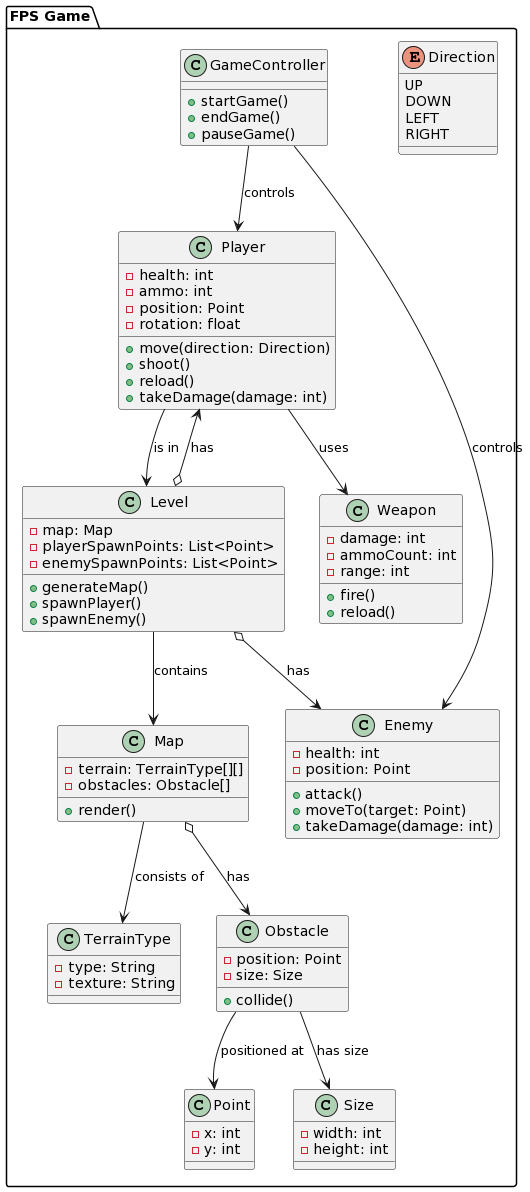

The diagram above was rendered by PlantUML. Its source (embedded in the PNG):
@startuml
package "FPS Game" {
    class Player {
        -health: int
        -ammo: int
        -position: Point
        -rotation: float
        +move(direction: Direction)
        +shoot()
        +reload()
        +takeDamage(damage: int)
    }

    class Enemy {
        -health: int
        -position: Point
        +attack()
        +moveTo(target: Point)
        +takeDamage(damage: int)
    }

    class Weapon {
        -damage: int
        -ammoCount: int
        -range: int
        +fire()
        +reload()
    }

    class Level {
        -map: Map
        -playerSpawnPoints: List<Point>
        -enemySpawnPoints: List<Point>
        +generateMap()
        +spawnPlayer()
        +spawnEnemy()
    }

    class Map {
        -terrain: TerrainType[][]
        -obstacles: Obstacle[]
        +render()
    }

    class TerrainType {
        -type: String
        -texture: String
    }

    class Obstacle {
        -position: Point
        -size: Size
        +collide()
    }

    class Point {
        -x: int
        -y: int
    }

    class Size {
        -width: int
        -height: int
    }

    enum Direction {
        UP
        DOWN
        LEFT
        RIGHT
    }

    Player --> Weapon : uses
    Player --> Level : is in
    Level --> Map : contains
    Level o--> Player : has
    Level o--> Enemy : has
    Map --> TerrainType : consists of
    Map o--> Obstacle : has
    Obstacle --> Point : positioned at
    Obstacle --> Size : has size

    class GameController {
        +startGame()
        +endGame()
        +pauseGame()
    }

    GameController --> Player : controls
    GameController --> Enemy : controls
}
@enduml